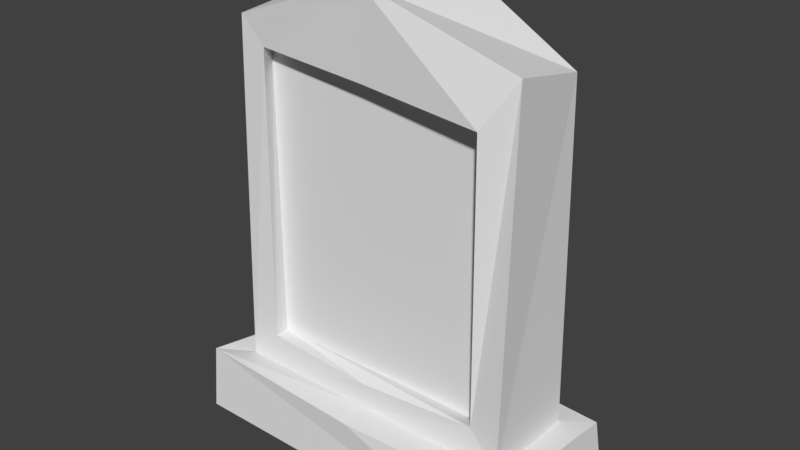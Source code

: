 # Source: grave01.blend  (saved by Blender 2.79.0; exported with 4.5.12 LTS)
import bpy
from mathutils import Matrix  # noqa: F401  (used for matrix-valued properties, if any)

bpy.ops.wm.read_factory_settings(use_empty=True)
scene = bpy.context.scene
scene.name = 'Scene'

# ---- collections
col_collection_1 = bpy.data.collections.new('Collection 1'); scene.collection.children.link(col_collection_1)

# ---- materials (node trees are filled in below, after node groups)
mat_material_001 = bpy.data.materials.new('Material.001')
mat_material_001.alpha_threshold = 0.0
mat_material_001.use_transparent_shadow = False
mat_material_001.roughness = 0.5

# ---- material node trees

# ---- world
world_world = bpy.data.worlds.new('World'); scene.world = world_world
world_world.color = (0.05088, 0.05088, 0.05088)
world_world.use_sun_shadow = False
world_world.sun_shadow_jitter_overblur = 0.0
world_world.cycles.sampling_method = 'MANUAL'

# ---- meshes
me_cube_001 = bpy.data.meshes.new('Cube.001')
me_cube_001.from_pydata([(1.0, -0.4497, -1.0), (0.9262, -0.4069, -0.6557), (1.0, 0.4497, -1.0), (0.9844, 0.3906, -0.6593), (0.827, -0.2763, -0.6557), (0.827, 0.2763, -0.6557), (0.8314, -0.233, 1.327), (0.8027, 0.24, 1.222), (0.6522, -0.2555, -0.4734), (0.6749, -0.3116, 1.079), (0.6932, -0.1494, -0.5134), (0.6932, -0.1494, 1.124), (-1.0, -0.4497, -1.0), (-0.9818, -0.4304, -0.6218), (-1.0, 0.4497, -1.0), (-0.936, 0.4014, -0.7404), (0.0, 0.4497, -0.6557), (0.0, -0.4497, -0.6557), (0.0, 0.2763, -0.6557), (0.0, -0.2763, -0.6557), (-0.827, -0.2763, -0.6557), (-0.827, 0.2763, -0.6557), (0.05079, 0.3034, 1.612), (0.0, -0.2763, 1.587), (-0.7888, -0.248, 1.297), (-0.8734, 0.2926, 1.302), (0.0, -0.2763, 1.124), (0.0, -0.2763, -0.5134), (-0.6658, -0.2571, -0.4934), (-0.649, -0.2469, 1.154), (-0.6932, -0.1494, -0.5134), (-0.6932, -0.1494, 1.124)], [], [(0, 12, 14, 2), (2, 3, 1, 0), (21, 25, 22, 7, 5, 18), (2, 14, 15, 16, 3), (7, 22, 23, 6), (4, 5, 7, 6), (4, 19, 17, 1, 3, 16, 18, 5), (10, 30, 28, 27, 8), (12, 0, 1, 17, 13), (8, 9, 11, 10), (26, 9, 8, 27, 19, 4, 6, 23), (14, 12, 13, 15), (25, 24, 23, 22), (20, 24, 25, 21), (20, 21, 18, 16, 15, 13, 17, 19), (28, 30, 31, 29), (26, 23, 24, 20, 19, 27, 28, 29), (11, 31, 30, 10), (29, 31, 11, 9, 26)])
_uv = me_cube_001.uv_layers.new(name='UVMap')
_uv.uv.foreach_set('vector', [0.3506, 0.9997, 0.7681, 0.9997, 0.7681, 0.8119, 0.3506, 0.8119, 0.8843, 0.1881, 0.8132, 0.1757, 0.8125, 0.009257, 0.8843, 0.0003299, 0.004724, 0.004797, 0.0003299, 0.4134, 0.1941, 0.4756, 0.3499, 0.3922, 0.3499, 0.0003299, 0.1773, 0.002563, 0.9695, 0.8323, 0.9695, 0.4149, 0.9153, 0.4282, 0.8976, 0.6236, 0.8984, 0.8291, 0.8023, 0.4197, 0.8174, 0.5765, 0.6965, 0.5885, 0.7035, 0.4149, 0.8118, 0.4142, 0.6965, 0.4117, 0.7127, 0.02008, 0.8118, 0.0003299, 0.1485, 0.8532, 0.1519, 0.6806, 0.188, 0.6813, 0.1753, 0.8744, 0.008629, 0.8833, 0.0003299, 0.6776, 0.03651, 0.6783, 0.03312, 0.8509, 0.9347, 0.0003299, 0.9347, 0.2897, 0.9122, 0.284, 0.9082, 0.145, 0.9125, 0.008891, 0.897, 0.4149, 0.897, 0.8323, 0.8251, 0.8169, 0.8251, 0.6236, 0.818, 0.4187, 0.6524, 0.4778, 0.6407, 0.8019, 0.6745, 0.8113, 0.6745, 0.4694, 0.5224, 0.3723, 0.6633, 0.3632, 0.6593, 0.03907, 0.5231, 0.03041, 0.5232, 0.0007144, 0.6958, 0.001099, 0.6958, 0.4149, 0.5222, 0.4688, 0.0003299, 0.9534, 0.1878, 0.963, 0.1878, 0.8839, 0.01317, 0.8998, 0.8174, 0.7694, 0.7043, 0.7531, 0.6965, 0.5885, 0.8174, 0.5765, 0.1887, 0.4763, 0.1912, 0.8839, 0.3041, 0.8858, 0.3041, 0.4773, 0.1552, 0.508, 0.03991, 0.5057, 0.03651, 0.6783, 0.0003299, 0.6776, 0.01426, 0.4824, 0.188, 0.4763, 0.188, 0.6813, 0.1519, 0.6806, 0.885, 0.004504, 0.9075, 0.0003299, 0.9075, 0.3422, 0.8871, 0.3484, 0.5224, 0.3723, 0.5222, 0.4688, 0.3577, 0.4079, 0.3506, 0.0003299, 0.5232, 0.0007144, 0.5231, 0.03041, 0.3842, 0.03428, 0.3869, 0.3782, 0.3506, 0.4694, 0.64, 0.4694, 0.64, 0.8113, 0.3506, 0.8113, 0.3182, 0.7565, 0.3386, 0.7657, 0.3386, 0.4763, 0.3047, 0.4801, 0.3121, 0.621])
me_cube_001.materials.append(mat_material_001)
me_cube_001.use_remesh_preserve_volume = False
me_cube_001.use_remesh_preserve_attributes = False
me_cube_001.use_mirror_vertex_groups = False
me_cube_001.update()

# ---- objects
ob_cube = bpy.data.objects.new('Cube', me_cube_001)

# ---- transforms, parenting, visibility, modifiers, constraints
ob_cube.location = (0.0, 0.0, 0.0)
ob_cube.lineart.crease_threshold = 0.0

# ---- collection membership
col_collection_1.objects.link(ob_cube)

# ---- scene / render settings (as saved in the file)
scene.frame_start = 1; scene.frame_end = 250; scene.frame_set(1)
scene.render.engine = 'BLENDER_EEVEE_NEXT'
scene.render.resolution_percentage = 50
scene.render.dither_intensity = 0.0
scene.cycles.use_denoising = False
scene.cycles.samples = 128
scene.cycles.sampling_pattern = 'TABULATED_SOBOL'
scene.cycles.use_adaptive_sampling = False
scene.cycles.use_light_tree = False
scene.cycles.blur_glossy = 0.0
scene.cycles.sample_clamp_indirect = 0.0
scene.view_settings.view_transform = 'Standard'
bpy.context.view_layer.update()

# ---- added for rendering (the .blend has no active camera and no usable light): camera, sun
cam_auto = bpy.data.cameras.new('AutoCamera')
cam_auto.lens = 50.0
cam_auto.sensor_width = 36.0
cam_auto.clip_end = 1000.0
ob_auto_camera = bpy.data.objects.new('AutoCamera', cam_auto)
scene.collection.objects.link(ob_auto_camera)
ob_auto_camera.location = (3.15516, -3.78619, 2.8299)
ob_auto_camera.rotation_euler = (1.09748, -7.21219e-08, 0.694738)
scene.camera = ob_auto_camera
light_auto_sun = bpy.data.lights.new('AutoSun', 'SUN')
light_auto_sun.energy = 3.0
light_auto_sun.angle = 0.0523599
ob_auto_sun = bpy.data.objects.new('AutoSun', light_auto_sun)
scene.collection.objects.link(ob_auto_sun)
ob_auto_sun.rotation_euler = (0.872665, 0.174533, 0.523599)
bpy.context.view_layer.update()
